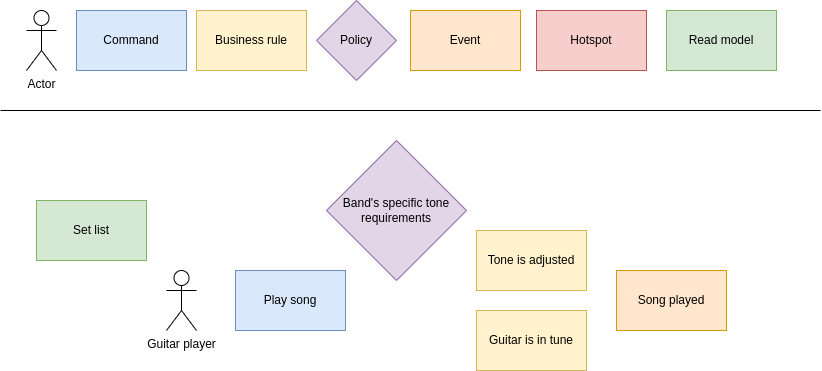

The diagram above was exported from draw.io. Its source (the exported page's mxGraphModel, read from the mxfile embedded in the PNG):
<mxGraphModel dx="1566" dy="1045" grid="1" gridSize="10" guides="1" tooltips="1" connect="1" arrows="1" fold="1" page="1" pageScale="1" pageWidth="827" pageHeight="1169" math="0" shadow="0">
  <root>
    <mxCell id="0" />
    <mxCell id="1" parent="0" />
    <mxCell id="1aMg-3rMD4sG1Mxqv6Jb-1" value="Command" style="rounded=0;whiteSpace=wrap;html=1;fillColor=#dae8fc;strokeColor=#6c8ebf;flipH=0;" parent="1" vertex="1">
      <mxGeometry x="80" y="30" width="110" height="60" as="geometry" />
    </mxCell>
    <mxCell id="1aMg-3rMD4sG1Mxqv6Jb-2" value="Event" style="rounded=0;whiteSpace=wrap;html=1;fillColor=#ffe6cc;strokeColor=#d79b00;flipH=0;" parent="1" vertex="1">
      <mxGeometry x="414" y="30" width="110" height="60" as="geometry" />
    </mxCell>
    <mxCell id="1aMg-3rMD4sG1Mxqv6Jb-3" value="Policy" style="rhombus;whiteSpace=wrap;html=1;fillColor=#e1d5e7;strokeColor=#9673a6;flipH=0;" parent="1" vertex="1">
      <mxGeometry x="320" y="20" width="80" height="80" as="geometry" />
    </mxCell>
    <mxCell id="1aMg-3rMD4sG1Mxqv6Jb-4" value="Actor" style="shape=umlActor;verticalLabelPosition=bottom;verticalAlign=top;html=1;outlineConnect=0;flipH=0;" parent="1" vertex="1">
      <mxGeometry x="30" y="30" width="30" height="60" as="geometry" />
    </mxCell>
    <mxCell id="1aMg-3rMD4sG1Mxqv6Jb-5" value="Hotspot" style="rounded=0;whiteSpace=wrap;html=1;fillColor=#f8cecc;strokeColor=#b85450;flipH=0;" parent="1" vertex="1">
      <mxGeometry x="540" y="30" width="110" height="60" as="geometry" />
    </mxCell>
    <mxCell id="1aMg-3rMD4sG1Mxqv6Jb-6" value="Business rule" style="rounded=0;whiteSpace=wrap;html=1;fillColor=#fff2cc;strokeColor=#d6b656;flipH=0;" parent="1" vertex="1">
      <mxGeometry x="200" y="30" width="110" height="60" as="geometry" />
    </mxCell>
    <mxCell id="1aMg-3rMD4sG1Mxqv6Jb-7" value="" style="endArrow=none;html=1;" parent="1" edge="1">
      <mxGeometry width="50" height="50" relative="1" as="geometry">
        <mxPoint x="4" y="130" as="sourcePoint" />
        <mxPoint x="824" y="130" as="targetPoint" />
      </mxGeometry>
    </mxCell>
    <mxCell id="1aMg-3rMD4sG1Mxqv6Jb-9" value="Tone is adjusted" style="rounded=0;whiteSpace=wrap;html=1;fillColor=#fff2cc;strokeColor=#d6b656;flipH=0;" parent="1" vertex="1">
      <mxGeometry x="480" y="250" width="110" height="60" as="geometry" />
    </mxCell>
    <mxCell id="1aMg-3rMD4sG1Mxqv6Jb-11" value="Guitar is in tune" style="rounded=0;whiteSpace=wrap;html=1;fillColor=#fff2cc;strokeColor=#d6b656;flipH=0;" parent="1" vertex="1">
      <mxGeometry x="480" y="330" width="110" height="60" as="geometry" />
    </mxCell>
    <mxCell id="1aMg-3rMD4sG1Mxqv6Jb-14" value="Play song" style="rounded=0;whiteSpace=wrap;html=1;fillColor=#dae8fc;strokeColor=#6c8ebf;flipH=0;" parent="1" vertex="1">
      <mxGeometry x="239" y="290" width="110" height="60" as="geometry" />
    </mxCell>
    <mxCell id="1aMg-3rMD4sG1Mxqv6Jb-15" value="Song played" style="rounded=0;whiteSpace=wrap;html=1;fillColor=#ffe6cc;strokeColor=#d79b00;flipH=0;" parent="1" vertex="1">
      <mxGeometry x="620" y="290" width="110" height="60" as="geometry" />
    </mxCell>
    <mxCell id="1aMg-3rMD4sG1Mxqv6Jb-17" value="Band's specific tone requirements" style="rhombus;whiteSpace=wrap;html=1;fillColor=#e1d5e7;strokeColor=#9673a6;flipH=0;" parent="1" vertex="1">
      <mxGeometry x="330" y="160" width="140" height="140" as="geometry" />
    </mxCell>
    <mxCell id="1aMg-3rMD4sG1Mxqv6Jb-18" value="Guitar player" style="shape=umlActor;verticalLabelPosition=bottom;verticalAlign=top;html=1;outlineConnect=0;flipH=0;" parent="1" vertex="1">
      <mxGeometry x="170" y="290" width="30" height="60" as="geometry" />
    </mxCell>
    <mxCell id="1aMg-3rMD4sG1Mxqv6Jb-21" value="Read model" style="rounded=0;whiteSpace=wrap;html=1;fillColor=#d5e8d4;strokeColor=#82b366;flipH=0;" parent="1" vertex="1">
      <mxGeometry x="670" y="30" width="110" height="60" as="geometry" />
    </mxCell>
    <mxCell id="N4dcT59xzw1Nvt139-LP-1" value="Set list" style="rounded=0;whiteSpace=wrap;html=1;fillColor=#d5e8d4;strokeColor=#82b366;flipH=0;" parent="1" vertex="1">
      <mxGeometry x="40" y="220" width="110" height="60" as="geometry" />
    </mxCell>
  </root>
</mxGraphModel>